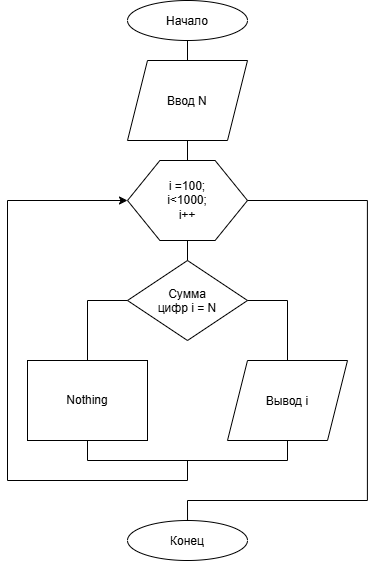

The diagram above was exported from draw.io. Its source (the exported page's mxGraphModel, read from the mxfile embedded in the PNG):
<mxGraphModel dx="926" dy="600" grid="1" gridSize="10" guides="1" tooltips="1" connect="1" arrows="1" fold="1" page="1" pageScale="1" pageWidth="827" pageHeight="1169" math="0" shadow="0">
  <root>
    <mxCell id="0" />
    <mxCell id="1" parent="0" />
    <mxCell id="ANSxIBg0veOHN68NHsAa-1" parent="1" style="ellipse;whiteSpace=wrap;html=1;shapeInside=1;" value="Начало" vertex="1">
      <mxGeometry height="40" width="120" x="200" y="40" as="geometry" />
    </mxCell>
    <mxCell id="ANSxIBg0veOHN68NHsAa-2" parent="1" style="shape=parallelogram;perimeter=parallelogramPerimeter;whiteSpace=wrap;html=1;shapeInside=1;fixedSize=1;" value="Ввод N" vertex="1">
      <mxGeometry height="80" width="120" x="200" y="100" as="geometry" />
    </mxCell>
    <mxCell id="ANSxIBg0veOHN68NHsAa-6" parent="1" style="verticalLabelPosition=bottom;verticalAlign=top;html=1;shape=hexagon;perimeter=hexagonPerimeter2;arcSize=6;size=0.27;" value="" vertex="1">
      <mxGeometry height="80" width="120" x="200" y="200" as="geometry" />
    </mxCell>
    <mxCell id="ANSxIBg0veOHN68NHsAa-7" parent="1" style="text;html=1;whiteSpace=wrap;strokeColor=none;fillColor=none;align=center;verticalAlign=middle;rounded=0;" value="i =100;&lt;div&gt;i&amp;lt;1000;&lt;/div&gt;&lt;div&gt;i++&lt;/div&gt;" vertex="1">
      <mxGeometry height="30" width="60" x="230" y="225" as="geometry" />
    </mxCell>
    <mxCell id="ANSxIBg0veOHN68NHsAa-8" parent="1" style="rhombus;whiteSpace=wrap;html=1;shapeInside=1;" value="Сумма цифр i = N" vertex="1">
      <mxGeometry height="80" width="120" x="200" y="300" as="geometry" />
    </mxCell>
    <mxCell id="ANSxIBg0veOHN68NHsAa-9" parent="1" style="shape=parallelogram;perimeter=parallelogramPerimeter;whiteSpace=wrap;html=1;shapeInside=1;fixedSize=1;" value="Вывод i" vertex="1">
      <mxGeometry height="80" width="120" x="300" y="400" as="geometry" />
    </mxCell>
    <mxCell id="ANSxIBg0veOHN68NHsAa-10" parent="1" style="rounded=0;whiteSpace=wrap;html=1;" value="Nothing" vertex="1">
      <mxGeometry height="80" width="120" x="100" y="400" as="geometry" />
    </mxCell>
    <mxCell id="ANSxIBg0veOHN68NHsAa-11" edge="1" parent="1" source="ANSxIBg0veOHN68NHsAa-2" style="endArrow=none;html=1;rounded=0;entryX=0.5;entryY=1;entryDx=0;entryDy=0;exitX=0.5;exitY=0;exitDx=0;exitDy=0;" target="ANSxIBg0veOHN68NHsAa-1" value="">
      <mxGeometry height="50" relative="1" width="50" as="geometry">
        <mxPoint x="360" y="290" as="sourcePoint" />
        <mxPoint x="410" y="240" as="targetPoint" />
      </mxGeometry>
    </mxCell>
    <mxCell id="ANSxIBg0veOHN68NHsAa-12" edge="1" parent="1" style="endArrow=none;html=1;rounded=0;entryX=0.5;entryY=1;entryDx=0;entryDy=0;exitX=0.5;exitY=0;exitDx=0;exitDy=0;" value="">
      <mxGeometry height="50" relative="1" width="50" as="geometry">
        <mxPoint x="260" y="200" as="sourcePoint" />
        <mxPoint x="260" y="180" as="targetPoint" />
      </mxGeometry>
    </mxCell>
    <mxCell id="ANSxIBg0veOHN68NHsAa-13" edge="1" parent="1" style="endArrow=none;html=1;rounded=0;entryX=0.5;entryY=1;entryDx=0;entryDy=0;exitX=0.5;exitY=0;exitDx=0;exitDy=0;" value="">
      <mxGeometry height="50" relative="1" width="50" as="geometry">
        <mxPoint x="260" y="300" as="sourcePoint" />
        <mxPoint x="260" y="280" as="targetPoint" />
      </mxGeometry>
    </mxCell>
    <mxCell id="ANSxIBg0veOHN68NHsAa-14" edge="1" parent="1" source="ANSxIBg0veOHN68NHsAa-9" style="endArrow=none;html=1;rounded=0;edgeStyle=orthogonalEdgeStyle;entryX=1;entryY=0.5;entryDx=0;entryDy=0;exitX=0.5;exitY=0;exitDx=0;exitDy=0;" target="ANSxIBg0veOHN68NHsAa-8" value="">
      <mxGeometry height="50" relative="1" width="50" as="geometry">
        <mxPoint x="310" y="410" as="sourcePoint" />
        <mxPoint x="360" y="360" as="targetPoint" />
      </mxGeometry>
    </mxCell>
    <mxCell id="ANSxIBg0veOHN68NHsAa-15" edge="1" parent="1" source="ANSxIBg0veOHN68NHsAa-10" style="endArrow=none;html=1;rounded=0;edgeStyle=orthogonalEdgeStyle;entryX=0;entryY=0.5;entryDx=0;entryDy=0;exitX=0.5;exitY=0;exitDx=0;exitDy=0;" target="ANSxIBg0veOHN68NHsAa-8" value="">
      <mxGeometry height="50" relative="1" width="50" as="geometry">
        <mxPoint x="190" y="400" as="sourcePoint" />
        <mxPoint x="150" y="340" as="targetPoint" />
      </mxGeometry>
    </mxCell>
    <mxCell id="ANSxIBg0veOHN68NHsAa-16" edge="1" parent="1" source="ANSxIBg0veOHN68NHsAa-9" style="endArrow=none;html=1;rounded=0;edgeStyle=orthogonalEdgeStyle;entryX=0.5;entryY=1;entryDx=0;entryDy=0;exitX=0.5;exitY=1;exitDx=0;exitDy=0;" target="ANSxIBg0veOHN68NHsAa-10" value="">
      <mxGeometry height="50" relative="1" width="50" as="geometry">
        <Array as="points">
          <mxPoint x="360.03" y="500" />
          <mxPoint x="160.03" y="500" />
        </Array>
        <mxPoint x="310" y="470" as="sourcePoint" />
        <mxPoint x="360" y="420" as="targetPoint" />
      </mxGeometry>
    </mxCell>
    <mxCell id="ANSxIBg0veOHN68NHsAa-18" edge="1" parent="1" style="endArrow=classic;html=1;rounded=0;edgeStyle=orthogonalEdgeStyle;entryX=0;entryY=0.5;entryDx=0;entryDy=0;" target="ANSxIBg0veOHN68NHsAa-6" value="">
      <mxGeometry height="50" relative="1" width="50" as="geometry">
        <Array as="points">
          <mxPoint x="260" y="520" />
          <mxPoint x="80" y="520" />
          <mxPoint x="80" y="240" />
        </Array>
        <mxPoint x="260" y="500" as="sourcePoint" />
        <mxPoint x="380" y="450" as="targetPoint" />
      </mxGeometry>
    </mxCell>
    <mxCell id="ANSxIBg0veOHN68NHsAa-19" edge="1" parent="1" style="endArrow=none;html=1;rounded=0;edgeStyle=orthogonalEdgeStyle;entryX=1;entryY=0.5;entryDx=0;entryDy=0;" target="ANSxIBg0veOHN68NHsAa-6" value="">
      <mxGeometry height="50" relative="1" width="50" as="geometry">
        <Array as="points">
          <mxPoint x="260.03" y="540.03" />
          <mxPoint x="439.91" y="540.03" />
          <mxPoint x="439.91" y="240.03" />
        </Array>
        <mxPoint x="260.03" y="560" as="sourcePoint" />
        <mxPoint x="380" y="450" as="targetPoint" />
      </mxGeometry>
    </mxCell>
    <mxCell id="ANSxIBg0veOHN68NHsAa-20" parent="1" style="ellipse;whiteSpace=wrap;html=1;shapeInside=1;" value="Конец" vertex="1">
      <mxGeometry height="40" width="120" x="200" y="560" as="geometry" />
    </mxCell>
  </root>
</mxGraphModel>